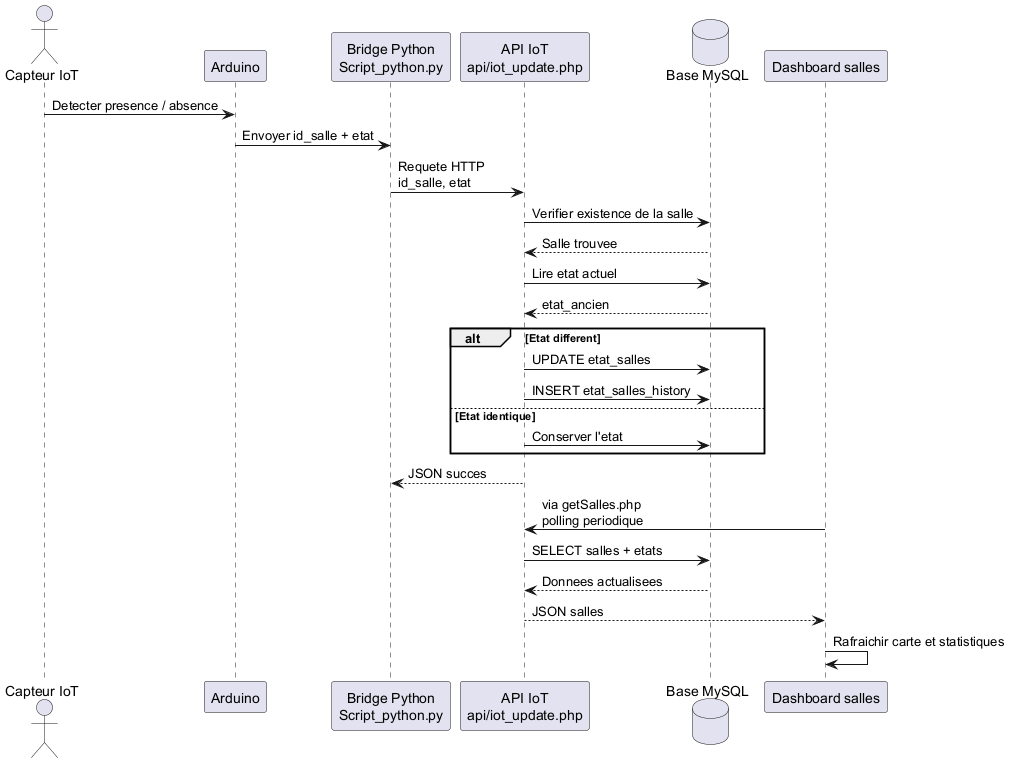

The diagram above was rendered by PlantUML. Its source (embedded in the PNG):
@startuml
actor "Capteur IoT" as Sensor
participant "Arduino" as Arduino
participant "Bridge Python\nScript_python.py" as Bridge
participant "API IoT\napi/iot_update.php" as API
database "Base MySQL" as DB
participant "Dashboard salles" as UI

Sensor -> Arduino : Detecter presence / absence
Arduino -> Bridge : Envoyer id_salle + etat
Bridge -> API : Requete HTTP\nid_salle, etat
API -> DB : Verifier existence de la salle
DB --> API : Salle trouvee
API -> DB : Lire etat actuel
DB --> API : etat_ancien
alt Etat different
  API -> DB : UPDATE etat_salles
  API -> DB : INSERT etat_salles_history
else Etat identique
  API -> DB : Conserver l'etat
end
API --> Bridge : JSON succes
UI -> API : via getSalles.php\npolling periodique
API -> DB : SELECT salles + etats
DB --> API : Donnees actualisees
API --> UI : JSON salles
UI -> UI : Rafraichir carte et statistiques
@enduml